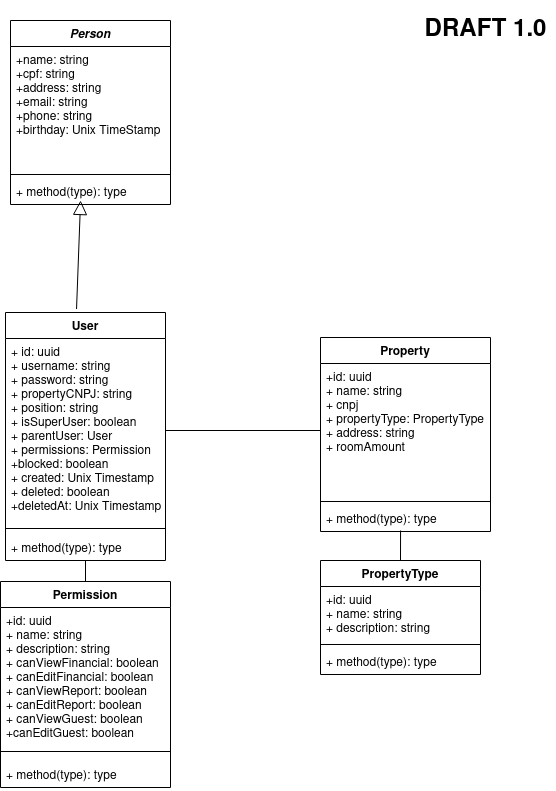

The diagram above was exported from draw.io. Its source (the exported page's mxGraphModel, read from the mxfile embedded in the PNG):
<mxGraphModel dx="1374" dy="769" grid="1" gridSize="10" guides="1" tooltips="1" connect="1" arrows="1" fold="1" page="1" pageScale="1" pageWidth="1169" pageHeight="827" math="0" shadow="0">
  <root>
    <mxCell id="WIyWlLk6GJQsqaUBKTNV-0" />
    <mxCell id="WIyWlLk6GJQsqaUBKTNV-1" parent="WIyWlLk6GJQsqaUBKTNV-0" />
    <mxCell id="bRTEFPMRVrpAAY-1tMca-23" value="" style="endArrow=block;endFill=0;endSize=12;html=1;exitX=0.444;exitY=-0.014;exitDx=0;exitDy=0;exitPerimeter=0;entryX=0.438;entryY=0.846;entryDx=0;entryDy=0;entryPerimeter=0;" edge="1" parent="WIyWlLk6GJQsqaUBKTNV-1" source="bRTEFPMRVrpAAY-1tMca-10" target="bRTEFPMRVrpAAY-1tMca-21">
      <mxGeometry width="160" relative="1" as="geometry">
        <mxPoint x="234" y="339" as="sourcePoint" />
        <mxPoint x="180" y="250" as="targetPoint" />
      </mxGeometry>
    </mxCell>
    <mxCell id="bRTEFPMRVrpAAY-1tMca-18" value="Person" style="swimlane;fontStyle=3;align=center;verticalAlign=top;childLayout=stackLayout;horizontal=1;startSize=26;horizontalStack=0;resizeParent=1;resizeParentMax=0;resizeLast=0;collapsible=1;marginBottom=0;" vertex="1" parent="WIyWlLk6GJQsqaUBKTNV-1">
      <mxGeometry x="110" y="60" width="160" height="184" as="geometry" />
    </mxCell>
    <mxCell id="bRTEFPMRVrpAAY-1tMca-19" value="+name: string&#10;+cpf: string&#10;+address: string&#10;+email: string&#10;+phone: string&#10;+birthday: Unix TimeStamp&#10;&#10;&#10;&#10;" style="text;strokeColor=none;fillColor=none;align=left;verticalAlign=top;spacingLeft=4;spacingRight=4;overflow=hidden;rotatable=0;points=[[0,0.5],[1,0.5]];portConstraint=eastwest;" vertex="1" parent="bRTEFPMRVrpAAY-1tMca-18">
      <mxGeometry y="26" width="160" height="124" as="geometry" />
    </mxCell>
    <mxCell id="bRTEFPMRVrpAAY-1tMca-20" value="" style="line;strokeWidth=1;fillColor=none;align=left;verticalAlign=middle;spacingTop=-1;spacingLeft=3;spacingRight=3;rotatable=0;labelPosition=right;points=[];portConstraint=eastwest;" vertex="1" parent="bRTEFPMRVrpAAY-1tMca-18">
      <mxGeometry y="150" width="160" height="8" as="geometry" />
    </mxCell>
    <mxCell id="bRTEFPMRVrpAAY-1tMca-21" value="+ method(type): type" style="text;strokeColor=none;fillColor=none;align=left;verticalAlign=top;spacingLeft=4;spacingRight=4;overflow=hidden;rotatable=0;points=[[0,0.5],[1,0.5]];portConstraint=eastwest;" vertex="1" parent="bRTEFPMRVrpAAY-1tMca-18">
      <mxGeometry y="158" width="160" height="26" as="geometry" />
    </mxCell>
    <mxCell id="bRTEFPMRVrpAAY-1tMca-33" style="edgeStyle=orthogonalEdgeStyle;rounded=1;orthogonalLoop=1;jettySize=auto;html=1;exitX=1;exitY=0.5;exitDx=0;exitDy=0;entryX=0;entryY=0.5;entryDx=0;entryDy=0;endArrow=none;endFill=0;" edge="1" parent="WIyWlLk6GJQsqaUBKTNV-1" source="bRTEFPMRVrpAAY-1tMca-11" target="bRTEFPMRVrpAAY-1tMca-26">
      <mxGeometry relative="1" as="geometry" />
    </mxCell>
    <mxCell id="bRTEFPMRVrpAAY-1tMca-38" style="edgeStyle=orthogonalEdgeStyle;rounded=1;orthogonalLoop=1;jettySize=auto;html=1;exitX=0.5;exitY=0;exitDx=0;exitDy=0;entryX=0.471;entryY=0.962;entryDx=0;entryDy=0;entryPerimeter=0;endArrow=none;endFill=0;" edge="1" parent="WIyWlLk6GJQsqaUBKTNV-1" source="bRTEFPMRVrpAAY-1tMca-34" target="bRTEFPMRVrpAAY-1tMca-28">
      <mxGeometry relative="1" as="geometry" />
    </mxCell>
    <mxCell id="bRTEFPMRVrpAAY-1tMca-34" value="PropertyType" style="swimlane;fontStyle=1;align=center;verticalAlign=top;childLayout=stackLayout;horizontal=1;startSize=26;horizontalStack=0;resizeParent=1;resizeParentMax=0;resizeLast=0;collapsible=1;marginBottom=0;" vertex="1" parent="WIyWlLk6GJQsqaUBKTNV-1">
      <mxGeometry x="420" y="600" width="160" height="114" as="geometry" />
    </mxCell>
    <mxCell id="bRTEFPMRVrpAAY-1tMca-35" value="+id: uuid&#10;+ name: string&#10;+ description: string&#10;&#10;" style="text;strokeColor=none;fillColor=none;align=left;verticalAlign=top;spacingLeft=4;spacingRight=4;overflow=hidden;rotatable=0;points=[[0,0.5],[1,0.5]];portConstraint=eastwest;" vertex="1" parent="bRTEFPMRVrpAAY-1tMca-34">
      <mxGeometry y="26" width="160" height="54" as="geometry" />
    </mxCell>
    <mxCell id="bRTEFPMRVrpAAY-1tMca-36" value="" style="line;strokeWidth=1;fillColor=none;align=left;verticalAlign=middle;spacingTop=-1;spacingLeft=3;spacingRight=3;rotatable=0;labelPosition=right;points=[];portConstraint=eastwest;" vertex="1" parent="bRTEFPMRVrpAAY-1tMca-34">
      <mxGeometry y="80" width="160" height="8" as="geometry" />
    </mxCell>
    <mxCell id="bRTEFPMRVrpAAY-1tMca-37" value="+ method(type): type" style="text;strokeColor=none;fillColor=none;align=left;verticalAlign=top;spacingLeft=4;spacingRight=4;overflow=hidden;rotatable=0;points=[[0,0.5],[1,0.5]];portConstraint=eastwest;" vertex="1" parent="bRTEFPMRVrpAAY-1tMca-34">
      <mxGeometry y="88" width="160" height="26" as="geometry" />
    </mxCell>
    <mxCell id="bRTEFPMRVrpAAY-1tMca-39" value="&lt;h1&gt;DRAFT 1.0&lt;br&gt;&lt;/h1&gt;" style="text;html=1;align=center;verticalAlign=middle;resizable=0;points=[];autosize=1;" vertex="1" parent="WIyWlLk6GJQsqaUBKTNV-1">
      <mxGeometry x="515" y="45" width="140" height="50" as="geometry" />
    </mxCell>
    <mxCell id="bRTEFPMRVrpAAY-1tMca-44" style="edgeStyle=orthogonalEdgeStyle;rounded=1;orthogonalLoop=1;jettySize=auto;html=1;exitX=0.5;exitY=0;exitDx=0;exitDy=0;entryX=0.5;entryY=1;entryDx=0;entryDy=0;endArrow=none;endFill=0;" edge="1" parent="WIyWlLk6GJQsqaUBKTNV-1" source="bRTEFPMRVrpAAY-1tMca-40" target="bRTEFPMRVrpAAY-1tMca-10">
      <mxGeometry relative="1" as="geometry" />
    </mxCell>
    <mxCell id="bRTEFPMRVrpAAY-1tMca-25" value="Property" style="swimlane;fontStyle=1;align=center;verticalAlign=top;childLayout=stackLayout;horizontal=1;startSize=26;horizontalStack=0;resizeParent=1;resizeParentMax=0;resizeLast=0;collapsible=1;marginBottom=0;" vertex="1" parent="WIyWlLk6GJQsqaUBKTNV-1">
      <mxGeometry x="420" y="377" width="170" height="194" as="geometry" />
    </mxCell>
    <mxCell id="bRTEFPMRVrpAAY-1tMca-26" value="+id: uuid&#10;+ name: string&#10;+ cnpj&#10;+ propertyType: PropertyType&#10;+ address: string&#10;+ roomAmount&#10;&#10;" style="text;strokeColor=none;fillColor=none;align=left;verticalAlign=top;spacingLeft=4;spacingRight=4;overflow=hidden;rotatable=0;points=[[0,0.5],[1,0.5]];portConstraint=eastwest;" vertex="1" parent="bRTEFPMRVrpAAY-1tMca-25">
      <mxGeometry y="26" width="170" height="134" as="geometry" />
    </mxCell>
    <mxCell id="bRTEFPMRVrpAAY-1tMca-27" value="" style="line;strokeWidth=1;fillColor=none;align=left;verticalAlign=middle;spacingTop=-1;spacingLeft=3;spacingRight=3;rotatable=0;labelPosition=right;points=[];portConstraint=eastwest;" vertex="1" parent="bRTEFPMRVrpAAY-1tMca-25">
      <mxGeometry y="160" width="170" height="8" as="geometry" />
    </mxCell>
    <mxCell id="bRTEFPMRVrpAAY-1tMca-28" value="+ method(type): type" style="text;strokeColor=none;fillColor=none;align=left;verticalAlign=top;spacingLeft=4;spacingRight=4;overflow=hidden;rotatable=0;points=[[0,0.5],[1,0.5]];portConstraint=eastwest;" vertex="1" parent="bRTEFPMRVrpAAY-1tMca-25">
      <mxGeometry y="168" width="170" height="26" as="geometry" />
    </mxCell>
    <mxCell id="bRTEFPMRVrpAAY-1tMca-10" value="User" style="swimlane;fontStyle=1;align=center;verticalAlign=top;childLayout=stackLayout;horizontal=1;startSize=26;horizontalStack=0;resizeParent=1;resizeParentMax=0;resizeLast=0;collapsible=1;marginBottom=0;" vertex="1" parent="WIyWlLk6GJQsqaUBKTNV-1">
      <mxGeometry x="105" y="352" width="160" height="248" as="geometry" />
    </mxCell>
    <mxCell id="bRTEFPMRVrpAAY-1tMca-11" value="+ id: uuid&#10;+ username: string&#10;+ password: string&#10;+ propertyCNPJ: string&#10;+ position: string&#10;+ isSuperUser: boolean&#10;+ parentUser: User&#10;+ permissions: Permission&#10;+blocked: boolean&#10;+ created: Unix Timestamp&#10;+ deleted: boolean&#10;+deletedAt: Unix Timestamp&#10;&#10;&#10;&#10;&#10;&#10;" style="text;strokeColor=none;fillColor=none;align=left;verticalAlign=top;spacingLeft=4;spacingRight=4;overflow=hidden;rotatable=0;points=[[0,0.5],[1,0.5]];portConstraint=eastwest;" vertex="1" parent="bRTEFPMRVrpAAY-1tMca-10">
      <mxGeometry y="26" width="160" height="184" as="geometry" />
    </mxCell>
    <mxCell id="bRTEFPMRVrpAAY-1tMca-12" value="" style="line;strokeWidth=1;fillColor=none;align=left;verticalAlign=middle;spacingTop=-1;spacingLeft=3;spacingRight=3;rotatable=0;labelPosition=right;points=[];portConstraint=eastwest;" vertex="1" parent="bRTEFPMRVrpAAY-1tMca-10">
      <mxGeometry y="210" width="160" height="12" as="geometry" />
    </mxCell>
    <mxCell id="bRTEFPMRVrpAAY-1tMca-13" value="+ method(type): type" style="text;strokeColor=none;fillColor=none;align=left;verticalAlign=top;spacingLeft=4;spacingRight=4;overflow=hidden;rotatable=0;points=[[0,0.5],[1,0.5]];portConstraint=eastwest;" vertex="1" parent="bRTEFPMRVrpAAY-1tMca-10">
      <mxGeometry y="222" width="160" height="26" as="geometry" />
    </mxCell>
    <mxCell id="bRTEFPMRVrpAAY-1tMca-40" value="Permission" style="swimlane;fontStyle=1;align=center;verticalAlign=top;childLayout=stackLayout;horizontal=1;startSize=26;horizontalStack=0;resizeParent=1;resizeParentMax=0;resizeLast=0;collapsible=1;marginBottom=0;" vertex="1" parent="WIyWlLk6GJQsqaUBKTNV-1">
      <mxGeometry x="100" y="621" width="170" height="206" as="geometry" />
    </mxCell>
    <mxCell id="bRTEFPMRVrpAAY-1tMca-41" value="+id: uuid&#10;+ name: string&#10;+ description: string&#10;+ canViewFinancial: boolean&#10;+ canEditFinancial: boolean&#10;+ canViewReport: boolean&#10;+ canEditReport: boolean&#10;+ canViewGuest: boolean&#10;+canEditGuest: boolean&#10;&#10;&#10;&#10;&#10;" style="text;strokeColor=none;fillColor=none;align=left;verticalAlign=top;spacingLeft=4;spacingRight=4;overflow=hidden;rotatable=0;points=[[0,0.5],[1,0.5]];portConstraint=eastwest;" vertex="1" parent="bRTEFPMRVrpAAY-1tMca-40">
      <mxGeometry y="26" width="170" height="134" as="geometry" />
    </mxCell>
    <mxCell id="bRTEFPMRVrpAAY-1tMca-42" value="" style="line;strokeWidth=1;fillColor=none;align=left;verticalAlign=middle;spacingTop=-1;spacingLeft=3;spacingRight=3;rotatable=0;labelPosition=right;points=[];portConstraint=eastwest;" vertex="1" parent="bRTEFPMRVrpAAY-1tMca-40">
      <mxGeometry y="160" width="170" height="20" as="geometry" />
    </mxCell>
    <mxCell id="bRTEFPMRVrpAAY-1tMca-43" value="+ method(type): type" style="text;strokeColor=none;fillColor=none;align=left;verticalAlign=top;spacingLeft=4;spacingRight=4;overflow=hidden;rotatable=0;points=[[0,0.5],[1,0.5]];portConstraint=eastwest;" vertex="1" parent="bRTEFPMRVrpAAY-1tMca-40">
      <mxGeometry y="180" width="170" height="26" as="geometry" />
    </mxCell>
  </root>
</mxGraphModel>